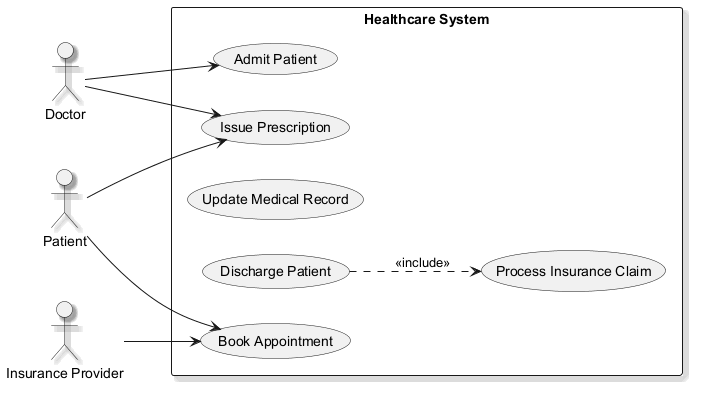

The diagram above was rendered by PlantUML. Its source (embedded in the PNG):
@startuml
skinparam backgroundColor #FFFFFF
skinparam classBackgroundColor #E8F4FA
skinparam classBorderColor #2C7DA0
skinparam shadowing true
left to right direction
actor "Patient" as Patient
actor "Doctor" as Doctor
actor "Insurance Provider" as InsuranceProvider
rectangle "Healthcare System" {
  usecase "Admit Patient" as UC_AdmitPatient
  usecase "Book Appointment" as UC_BookAppointment
  usecase "Update Medical Record" as UC_UpdateMedicalRecord
  usecase "Process Insurance Claim" as UC_ProcessInsuranceClaim
  usecase "Discharge Patient" as UC_DischargePatient
  usecase "Issue Prescription" as UC_IssuePrescription
}
Patient --> UC_BookAppointment
Patient --> UC_IssuePrescription
Doctor --> UC_IssuePrescription
Doctor --> UC_AdmitPatient
InsuranceProvider --> UC_BookAppointment
UC_DischargePatient ..> UC_ProcessInsuranceClaim : <<include>>
@enduml